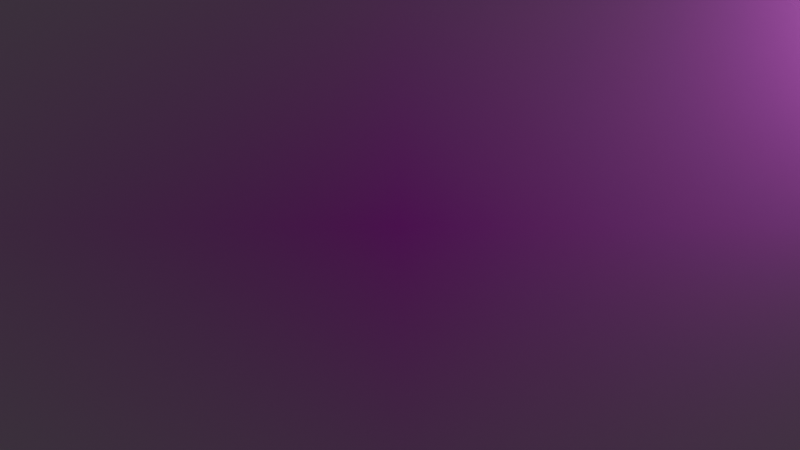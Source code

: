 # Source: blunder_addon.blend  (saved by Blender 4.0.36; exported with 4.5.12 LTS)
import bpy
from mathutils import Matrix  # noqa: F401  (used for matrix-valued properties, if any)

bpy.ops.wm.read_factory_settings(use_empty=True)
scene = bpy.context.scene
scene.name = 'Scene'

# ---- images (referenced by path relative to the original .blend; pixels are not part of the script)
import os
ASSET_DIR = os.environ.get("B2B_ASSET_DIR", "")  # directory of the original .blend (textures are referenced by path, not embedded)
HERE = os.path.dirname(os.path.abspath(__file__))  # packed textures are extracted next to this script under _unpacked/

def load_image(name, relpath, width, height, colorspace="sRGB"):
    """Load a texture the original file referenced (path relative to the .blend, or extracted next to this script)."""
    p = next((c for c in (os.path.join(HERE, relpath), os.path.join(ASSET_DIR, relpath)) if relpath and os.path.exists(c)), "")
    if p:
        img = bpy.data.images.load(p, check_existing=True)
        img.name = name
    else:  # same state as the original file: an image datablock whose file is absent (Cycles renders it pink)
        img = bpy.data.images.new(name, width, height)
        img.source = "FILE"
        img.filepath = "//" + (relpath or name)
    img.colorspace_settings.name = colorspace
    return img
img_c01020_env_png = load_image('C01020_Env.png', 'C01020_Env.png', 1024, 1024, 'sRGB')

# ---- materials (node trees are filled in below, after node groups)
mat_c01020_env = bpy.data.materials.new('C01020_Env')
mat_c01020_env.surface_render_method = 'BLENDED'
mat_c01020_env.blend_method = 'BLEND'
mat_emission_027 = bpy.data.materials.new('Emission.027')
mat_emission_027.use_transparent_shadow = False

# ---- material node trees
mat_c01020_env.use_nodes = True; mat_c01020_env.node_tree.nodes.clear()
_N = mat_c01020_env.node_tree.nodes; _L = mat_c01020_env.node_tree.links
n0 = _N.new('ShaderNodeOutputMaterial'); n0.name = 'Material Output'; n0.location = (300, 300)
n1 = _N.new('ShaderNodeTexImage'); n1.name = 'Image Texture'; n1.location = (-200, 300)
n1.image = img_c01020_env_png
n1.extension = 'CLIP'
n2 = _N.new('ShaderNodeBsdfPrincipled'); n2.name = 'Principled BSDF'; n2.location = (0, 300)
n2.inputs[3].default_value = 1.45
_L.new(n1.outputs[0], n2.inputs[0])
_L.new(n1.outputs[1], n2.inputs[4])
_L.new(n2.outputs[0], n0.inputs[0])
n0.is_active_output = True
mat_emission_027.use_nodes = True; mat_emission_027.node_tree.nodes.clear()
_N = mat_emission_027.node_tree.nodes; _L = mat_emission_027.node_tree.links
n0 = _N.new('ShaderNodeOutputMaterial'); n0.name = 'Material Output'; n0.location = (0, 0)
n1 = _N.new('ShaderNodeEmission'); n1.name = 'Emission'; n1.location = (0, 0)
n1.inputs[0].default_value = (9.62, 10.0, 10.02, 1.0)
_L.new(n1.outputs[0], n0.inputs[0])
n0.is_active_output = True

# ---- world
world_world = bpy.data.worlds.new('World'); scene.world = world_world
world_world.use_nodes = True; world_world.node_tree.nodes.clear()
_N = world_world.node_tree.nodes; _L = world_world.node_tree.links
n0 = _N.new('ShaderNodeOutputWorld'); n0.name = 'World Output'; n0.location = (300, 300)
n1 = _N.new('ShaderNodeBackground'); n1.name = 'Background'; n1.location = (10, 300)
n1.inputs[0].default_value = (0.05088, 0.05088, 0.05088, 1.0)
_L.new(n1.outputs[0], n0.inputs[0])
n0.is_active_output = True
world_world.color = (0.05088, 0.05088, 0.05088)
world_world.use_sun_shadow = False
world_world.sun_shadow_jitter_overblur = 0.0

# ---- cameras
cam_camera_1_028 = bpy.data.cameras.new('Camera_1.028')
cam_camera_1_028.sensor_width = 18.96
cam_camera_1_028.sensor_height = 10.0
cam_camera_2_028 = bpy.data.cameras.new('Camera_2.028')
cam_camera_2_028.lens = 65.0
cam_camera_2_028.sensor_width = 18.96
cam_camera_2_028.sensor_height = 10.0
cam_camera_3_028 = bpy.data.cameras.new('Camera_3.028')
cam_camera_3_028.sensor_width = 18.96
cam_camera_3_028.sensor_height = 10.0

# ---- meshes
me_c01020_env = bpy.data.meshes.new('C01020_Env')
me_c01020_env.from_pydata([(-0.8045, -0.5, 0.0), (0.8045, -0.5, 0.0), (-0.8045, 0.5, 0.0), (0.8045, 0.5, 0.0)], [], [(0, 1, 3, 2)])
_uv = me_c01020_env.uv_layers.new(name='UVMap')
_uv.uv.foreach_set('vector', [0.0, 0.0, 1.0, 0.0, 1.0, 1.0, 0.0, 1.0])
me_c01020_env.materials.append(mat_c01020_env)
me_c01020_env.update()
me_plane_029 = bpy.data.meshes.new('Plane.029')
me_plane_029.from_pydata([(-2.5, -2.5, 0.0), (2.5, -2.5, 0.0), (-2.5, 2.5, 0.0), (2.5, 2.5, 0.0)], [], [(0, 1, 3, 2)])
_uv = me_plane_029.uv_layers.new(name='UVMap')
_uv.uv.foreach_set('vector', [0.0, 0.0, 1.0, 0.0, 1.0, 1.0, 0.0, 1.0])
me_plane_029.materials.append(mat_emission_027)
me_plane_029.update()

# ---- objects
ob_c01020_env = bpy.data.objects.new('C01020_Env', me_c01020_env)
ob_camera_1 = bpy.data.objects.new('Camera_1', cam_camera_1_028)
ob_camera_2 = bpy.data.objects.new('Camera_2', cam_camera_2_028)
ob_camera_3 = bpy.data.objects.new('Camera_3', cam_camera_3_028)
ob_plane = bpy.data.objects.new('Plane', me_plane_029)

# ---- transforms, parenting, visibility, modifiers, constraints
ob_c01020_env.location = (0.0, 0.0, 0.0)
ob_c01020_env.rotation_euler = (1.571, 0.0, 0.0)
ob_c01020_env.scale = (10.0, 10.0, 10.0)
ob_camera_1.location = (-25.0, -50.0, 0.0)
ob_camera_1.rotation_euler = (2.007, 1.571, 0.0)
ob_camera_2.location = (0.0, -50.0, 0.0)
ob_camera_2.rotation_euler = (1.571, 0.0, 0.0)
ob_camera_3.location = (25.0, -50.0, 0.0)
ob_camera_3.rotation_euler = (0.7854, 2.007, 0.0)
ob_plane.location = (10.0, 0.0, 5.0)
ob_plane.rotation_euler = (1.152, 0.0, 1.571)

# ---- collection membership
scene.collection.objects.link(ob_c01020_env)
scene.collection.objects.link(ob_camera_1)
scene.collection.objects.link(ob_camera_2)
scene.collection.objects.link(ob_camera_3)
scene.collection.objects.link(ob_plane)

# ---- scene / render settings (as saved in the file)
scene.camera = ob_camera_2
scene.frame_start = 1; scene.frame_end = 250; scene.frame_set(1)
scene.render.engine = 'BLENDER_EEVEE_NEXT'
scene.cycles.sampling_pattern = 'TABULATED_SOBOL'
scene.eevee.use_gtao = True
bpy.context.view_layer.update()
